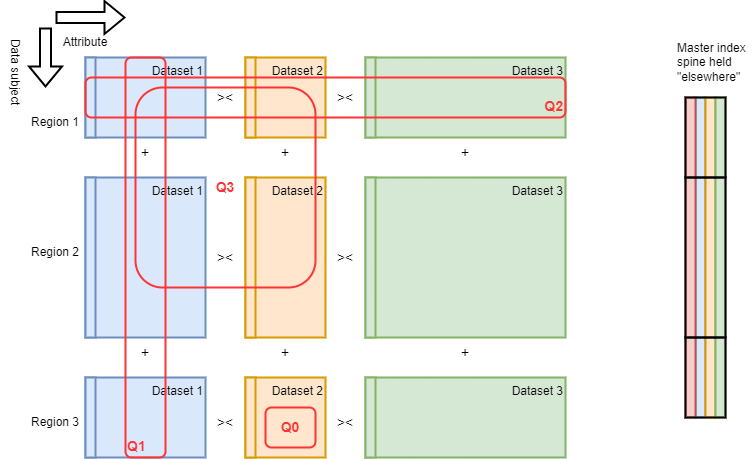

The diagram above was exported from draw.io. Its source (the exported page's mxGraphModel, read from the mxfile embedded in the PNG):
<mxGraphModel dx="1418" dy="828" grid="1" gridSize="10" guides="1" tooltips="1" connect="1" arrows="1" fold="1" page="1" pageScale="1" pageWidth="827" pageHeight="1169" math="0" shadow="0">
  <root>
    <mxCell id="0" />
    <mxCell id="1" parent="0" />
    <mxCell id="S2ibK4OdWERbkGwbTr1l-3" value="Dataset 1" style="rounded=0;whiteSpace=wrap;html=1;fillColor=#dae8fc;strokeColor=#6c8ebf;verticalAlign=top;align=right;strokeWidth=2;" parent="1" vertex="1">
      <mxGeometry x="120" y="120" width="120" height="80" as="geometry" />
    </mxCell>
    <mxCell id="S2ibK4OdWERbkGwbTr1l-4" value="Dataset 2" style="rounded=0;whiteSpace=wrap;html=1;fillColor=#ffe6cc;strokeColor=#d79b00;align=right;verticalAlign=top;strokeWidth=2;" parent="1" vertex="1">
      <mxGeometry x="280" y="120" width="80" height="80" as="geometry" />
    </mxCell>
    <mxCell id="S2ibK4OdWERbkGwbTr1l-5" value="Dataset 3" style="rounded=0;whiteSpace=wrap;html=1;fillColor=#d5e8d4;strokeColor=#82b366;align=right;verticalAlign=top;strokeWidth=2;" parent="1" vertex="1">
      <mxGeometry x="400" y="120" width="200" height="80" as="geometry" />
    </mxCell>
    <mxCell id="S2ibK4OdWERbkGwbTr1l-6" value="" style="shape=flexArrow;endArrow=classic;html=1;rounded=0;strokeWidth=2;" parent="1" edge="1">
      <mxGeometry width="50" height="50" relative="1" as="geometry">
        <mxPoint x="80" y="90" as="sourcePoint" />
        <mxPoint x="80" y="150" as="targetPoint" />
      </mxGeometry>
    </mxCell>
    <mxCell id="S2ibK4OdWERbkGwbTr1l-7" value="" style="shape=flexArrow;endArrow=classic;html=1;rounded=0;strokeWidth=2;" parent="1" edge="1">
      <mxGeometry width="50" height="50" relative="1" as="geometry">
        <mxPoint x="90" y="80" as="sourcePoint" />
        <mxPoint x="160" y="80" as="targetPoint" />
      </mxGeometry>
    </mxCell>
    <mxCell id="S2ibK4OdWERbkGwbTr1l-9" value="Attribute" style="text;html=1;strokeColor=none;fillColor=none;align=center;verticalAlign=middle;whiteSpace=wrap;rounded=0;strokeWidth=2;" parent="1" vertex="1">
      <mxGeometry x="90" y="90" width="60" height="30" as="geometry" />
    </mxCell>
    <mxCell id="S2ibK4OdWERbkGwbTr1l-10" value="Data subject" style="text;html=1;strokeColor=none;fillColor=none;align=center;verticalAlign=middle;whiteSpace=wrap;rounded=0;rotation=90;strokeWidth=2;" parent="1" vertex="1">
      <mxGeometry y="120" width="100" height="30" as="geometry" />
    </mxCell>
    <mxCell id="S2ibK4OdWERbkGwbTr1l-11" value="Region 1" style="text;html=1;strokeColor=none;fillColor=none;align=center;verticalAlign=middle;whiteSpace=wrap;rounded=0;strokeWidth=2;" parent="1" vertex="1">
      <mxGeometry x="60" y="170" width="60" height="30" as="geometry" />
    </mxCell>
    <mxCell id="S2ibK4OdWERbkGwbTr1l-16" value="" style="rounded=0;whiteSpace=wrap;html=1;fillColor=#dae8fc;strokeColor=#6c8ebf;strokeWidth=2;" parent="1" vertex="1">
      <mxGeometry x="120" y="120" width="10" height="80" as="geometry" />
    </mxCell>
    <mxCell id="S2ibK4OdWERbkGwbTr1l-17" value="" style="rounded=0;whiteSpace=wrap;html=1;fillColor=#ffe6cc;strokeColor=#d79b00;strokeWidth=2;" parent="1" vertex="1">
      <mxGeometry x="280" y="120" width="10" height="80" as="geometry" />
    </mxCell>
    <mxCell id="S2ibK4OdWERbkGwbTr1l-18" value="" style="rounded=0;whiteSpace=wrap;html=1;fillColor=#d5e8d4;strokeColor=#82b366;strokeWidth=2;" parent="1" vertex="1">
      <mxGeometry x="400" y="120" width="10" height="80" as="geometry" />
    </mxCell>
    <mxCell id="S2ibK4OdWERbkGwbTr1l-20" value="Dataset 1" style="rounded=0;whiteSpace=wrap;html=1;fillColor=#dae8fc;strokeColor=#6c8ebf;verticalAlign=top;align=right;strokeWidth=2;" parent="1" vertex="1">
      <mxGeometry x="120" y="240" width="120" height="160" as="geometry" />
    </mxCell>
    <mxCell id="S2ibK4OdWERbkGwbTr1l-21" value="Dataset 2" style="rounded=0;whiteSpace=wrap;html=1;fillColor=#ffe6cc;strokeColor=#d79b00;align=right;verticalAlign=top;strokeWidth=2;" parent="1" vertex="1">
      <mxGeometry x="280" y="240" width="80" height="160" as="geometry" />
    </mxCell>
    <mxCell id="S2ibK4OdWERbkGwbTr1l-22" value="Dataset 3" style="rounded=0;whiteSpace=wrap;html=1;fillColor=#d5e8d4;strokeColor=#82b366;align=right;verticalAlign=top;strokeWidth=2;" parent="1" vertex="1">
      <mxGeometry x="400" y="240" width="200" height="160" as="geometry" />
    </mxCell>
    <mxCell id="S2ibK4OdWERbkGwbTr1l-23" value="Region 2" style="text;html=1;strokeColor=none;fillColor=none;align=center;verticalAlign=middle;whiteSpace=wrap;rounded=0;strokeWidth=2;" parent="1" vertex="1">
      <mxGeometry x="60" y="300" width="60" height="30" as="geometry" />
    </mxCell>
    <mxCell id="S2ibK4OdWERbkGwbTr1l-24" value="" style="rounded=0;whiteSpace=wrap;html=1;fillColor=#dae8fc;strokeColor=#6c8ebf;strokeWidth=2;" parent="1" vertex="1">
      <mxGeometry x="120" y="240" width="10" height="160" as="geometry" />
    </mxCell>
    <mxCell id="S2ibK4OdWERbkGwbTr1l-25" value="" style="rounded=0;whiteSpace=wrap;html=1;fillColor=#ffe6cc;strokeColor=#d79b00;strokeWidth=2;" parent="1" vertex="1">
      <mxGeometry x="280" y="240" width="10" height="160" as="geometry" />
    </mxCell>
    <mxCell id="S2ibK4OdWERbkGwbTr1l-26" value="" style="rounded=0;whiteSpace=wrap;html=1;fillColor=#d5e8d4;strokeColor=#82b366;strokeWidth=2;" parent="1" vertex="1">
      <mxGeometry x="400" y="240" width="10" height="160" as="geometry" />
    </mxCell>
    <mxCell id="S2ibK4OdWERbkGwbTr1l-27" value="Dataset 1" style="rounded=0;whiteSpace=wrap;html=1;fillColor=#dae8fc;strokeColor=#6c8ebf;verticalAlign=top;align=right;strokeWidth=2;" parent="1" vertex="1">
      <mxGeometry x="120" y="440" width="120" height="80" as="geometry" />
    </mxCell>
    <mxCell id="S2ibK4OdWERbkGwbTr1l-28" value="Dataset 2" style="rounded=0;whiteSpace=wrap;html=1;fillColor=#ffe6cc;strokeColor=#d79b00;align=right;verticalAlign=top;strokeWidth=2;" parent="1" vertex="1">
      <mxGeometry x="280" y="440" width="80" height="80" as="geometry" />
    </mxCell>
    <mxCell id="S2ibK4OdWERbkGwbTr1l-29" value="Dataset 3" style="rounded=0;whiteSpace=wrap;html=1;fillColor=#d5e8d4;strokeColor=#82b366;align=right;verticalAlign=top;strokeWidth=2;" parent="1" vertex="1">
      <mxGeometry x="400" y="440" width="200" height="80" as="geometry" />
    </mxCell>
    <mxCell id="S2ibK4OdWERbkGwbTr1l-30" value="Region 3" style="text;html=1;strokeColor=none;fillColor=none;align=center;verticalAlign=middle;whiteSpace=wrap;rounded=0;strokeWidth=2;" parent="1" vertex="1">
      <mxGeometry x="60" y="470" width="60" height="30" as="geometry" />
    </mxCell>
    <mxCell id="S2ibK4OdWERbkGwbTr1l-31" value="" style="rounded=0;whiteSpace=wrap;html=1;fillColor=#dae8fc;strokeColor=#6c8ebf;strokeWidth=2;" parent="1" vertex="1">
      <mxGeometry x="120" y="440" width="10" height="80" as="geometry" />
    </mxCell>
    <mxCell id="S2ibK4OdWERbkGwbTr1l-32" value="" style="rounded=0;whiteSpace=wrap;html=1;fillColor=#ffe6cc;strokeColor=#d79b00;strokeWidth=2;" parent="1" vertex="1">
      <mxGeometry x="280" y="440" width="10" height="80" as="geometry" />
    </mxCell>
    <mxCell id="S2ibK4OdWERbkGwbTr1l-33" value="" style="rounded=0;whiteSpace=wrap;html=1;fillColor=#d5e8d4;strokeColor=#82b366;strokeWidth=2;" parent="1" vertex="1">
      <mxGeometry x="400" y="440" width="10" height="80" as="geometry" />
    </mxCell>
    <mxCell id="S2ibK4OdWERbkGwbTr1l-39" value="Master index spine held &quot;elsewhere&quot;" style="text;html=1;strokeColor=none;fillColor=none;align=left;verticalAlign=middle;whiteSpace=wrap;rounded=0;strokeWidth=2;" parent="1" vertex="1">
      <mxGeometry x="710" y="110" width="80" height="30" as="geometry" />
    </mxCell>
    <mxCell id="S2ibK4OdWERbkGwbTr1l-44" value="" style="group;strokeWidth=2;" parent="1" vertex="1" connectable="0">
      <mxGeometry x="720" y="160" width="40" height="320" as="geometry" />
    </mxCell>
    <mxCell id="S2ibK4OdWERbkGwbTr1l-34" value="" style="rounded=0;whiteSpace=wrap;html=1;fillColor=#dae8fc;strokeColor=#6c8ebf;container=0;strokeWidth=2;" parent="S2ibK4OdWERbkGwbTr1l-44" vertex="1">
      <mxGeometry x="10" width="10" height="320" as="geometry" />
    </mxCell>
    <mxCell id="S2ibK4OdWERbkGwbTr1l-35" value="" style="rounded=0;whiteSpace=wrap;html=1;fillColor=#ffe6cc;strokeColor=#d79b00;container=0;strokeWidth=2;" parent="S2ibK4OdWERbkGwbTr1l-44" vertex="1">
      <mxGeometry x="20" width="10" height="320" as="geometry" />
    </mxCell>
    <mxCell id="S2ibK4OdWERbkGwbTr1l-36" value="" style="rounded=0;whiteSpace=wrap;html=1;fillColor=#d5e8d4;strokeColor=#82b366;container=0;strokeWidth=2;" parent="S2ibK4OdWERbkGwbTr1l-44" vertex="1">
      <mxGeometry x="30" width="10" height="320" as="geometry" />
    </mxCell>
    <mxCell id="S2ibK4OdWERbkGwbTr1l-37" value="" style="rounded=0;whiteSpace=wrap;html=1;fillColor=#f8cecc;strokeColor=#b85450;container=0;strokeWidth=2;" parent="S2ibK4OdWERbkGwbTr1l-44" vertex="1">
      <mxGeometry width="10" height="320" as="geometry" />
    </mxCell>
    <mxCell id="S2ibK4OdWERbkGwbTr1l-41" value="" style="rounded=0;whiteSpace=wrap;html=1;fillColor=none;container=0;strokeWidth=2;" parent="S2ibK4OdWERbkGwbTr1l-44" vertex="1">
      <mxGeometry width="40" height="80" as="geometry" />
    </mxCell>
    <mxCell id="S2ibK4OdWERbkGwbTr1l-42" value="" style="rounded=0;whiteSpace=wrap;html=1;fillColor=none;container=0;strokeWidth=2;" parent="S2ibK4OdWERbkGwbTr1l-44" vertex="1">
      <mxGeometry y="80" width="40" height="160" as="geometry" />
    </mxCell>
    <mxCell id="S2ibK4OdWERbkGwbTr1l-43" value="" style="rounded=0;whiteSpace=wrap;html=1;fillColor=none;container=0;strokeWidth=2;" parent="S2ibK4OdWERbkGwbTr1l-44" vertex="1">
      <mxGeometry y="240" width="40" height="80" as="geometry" />
    </mxCell>
    <mxCell id="S2ibK4OdWERbkGwbTr1l-45" value="&lt;font style=&quot;font-size: 14px;&quot;&gt;+&lt;/font&gt;" style="text;html=1;strokeColor=none;fillColor=none;align=center;verticalAlign=middle;whiteSpace=wrap;rounded=0;strokeWidth=2;" parent="1" vertex="1">
      <mxGeometry x="150" y="200" width="60" height="30" as="geometry" />
    </mxCell>
    <mxCell id="S2ibK4OdWERbkGwbTr1l-46" value="&lt;font style=&quot;font-size: 14px;&quot;&gt;+&lt;/font&gt;" style="text;html=1;strokeColor=none;fillColor=none;align=center;verticalAlign=middle;whiteSpace=wrap;rounded=0;strokeWidth=2;" parent="1" vertex="1">
      <mxGeometry x="290" y="200" width="60" height="30" as="geometry" />
    </mxCell>
    <mxCell id="S2ibK4OdWERbkGwbTr1l-47" value="&lt;font style=&quot;font-size: 14px;&quot;&gt;+&lt;/font&gt;" style="text;html=1;strokeColor=none;fillColor=none;align=center;verticalAlign=middle;whiteSpace=wrap;rounded=0;strokeWidth=2;" parent="1" vertex="1">
      <mxGeometry x="470" y="200" width="60" height="30" as="geometry" />
    </mxCell>
    <mxCell id="S2ibK4OdWERbkGwbTr1l-48" value="&lt;font style=&quot;font-size: 14px;&quot;&gt;+&lt;/font&gt;" style="text;html=1;strokeColor=none;fillColor=none;align=center;verticalAlign=middle;whiteSpace=wrap;rounded=0;strokeWidth=2;" parent="1" vertex="1">
      <mxGeometry x="150" y="400" width="60" height="30" as="geometry" />
    </mxCell>
    <mxCell id="S2ibK4OdWERbkGwbTr1l-49" value="&lt;font style=&quot;font-size: 14px;&quot;&gt;+&lt;/font&gt;" style="text;html=1;strokeColor=none;fillColor=none;align=center;verticalAlign=middle;whiteSpace=wrap;rounded=0;strokeWidth=2;" parent="1" vertex="1">
      <mxGeometry x="290" y="400" width="60" height="30" as="geometry" />
    </mxCell>
    <mxCell id="S2ibK4OdWERbkGwbTr1l-50" value="&lt;font style=&quot;font-size: 14px;&quot;&gt;+&lt;/font&gt;" style="text;html=1;strokeColor=none;fillColor=none;align=center;verticalAlign=middle;whiteSpace=wrap;rounded=0;strokeWidth=2;" parent="1" vertex="1">
      <mxGeometry x="470" y="400" width="60" height="30" as="geometry" />
    </mxCell>
    <mxCell id="S2ibK4OdWERbkGwbTr1l-51" value="&amp;gt;&amp;lt;" style="text;html=1;strokeColor=none;fillColor=none;align=center;verticalAlign=middle;whiteSpace=wrap;rounded=0;fontSize=14;strokeWidth=2;" parent="1" vertex="1">
      <mxGeometry x="230" y="145" width="60" height="30" as="geometry" />
    </mxCell>
    <mxCell id="S2ibK4OdWERbkGwbTr1l-52" value="&amp;gt;&amp;lt;" style="text;html=1;strokeColor=none;fillColor=none;align=center;verticalAlign=middle;whiteSpace=wrap;rounded=0;fontSize=14;strokeWidth=2;" parent="1" vertex="1">
      <mxGeometry x="230" y="305" width="60" height="30" as="geometry" />
    </mxCell>
    <mxCell id="S2ibK4OdWERbkGwbTr1l-53" value="&amp;gt;&amp;lt;" style="text;html=1;strokeColor=none;fillColor=none;align=center;verticalAlign=middle;whiteSpace=wrap;rounded=0;fontSize=14;strokeWidth=2;" parent="1" vertex="1">
      <mxGeometry x="230" y="470" width="60" height="30" as="geometry" />
    </mxCell>
    <mxCell id="S2ibK4OdWERbkGwbTr1l-55" value="&amp;gt;&amp;lt;" style="text;html=1;strokeColor=none;fillColor=none;align=center;verticalAlign=middle;whiteSpace=wrap;rounded=0;fontSize=14;strokeWidth=2;" parent="1" vertex="1">
      <mxGeometry x="350" y="145" width="60" height="30" as="geometry" />
    </mxCell>
    <mxCell id="S2ibK4OdWERbkGwbTr1l-56" value="&amp;gt;&amp;lt;" style="text;html=1;strokeColor=none;fillColor=none;align=center;verticalAlign=middle;whiteSpace=wrap;rounded=0;fontSize=14;strokeWidth=2;" parent="1" vertex="1">
      <mxGeometry x="350" y="305" width="60" height="30" as="geometry" />
    </mxCell>
    <mxCell id="S2ibK4OdWERbkGwbTr1l-57" value="&amp;gt;&amp;lt;" style="text;html=1;strokeColor=none;fillColor=none;align=center;verticalAlign=middle;whiteSpace=wrap;rounded=0;fontSize=14;strokeWidth=2;" parent="1" vertex="1">
      <mxGeometry x="350" y="470" width="60" height="30" as="geometry" />
    </mxCell>
    <object label="Query patterns" id="S2ibK4OdWERbkGwbTr1l-58">
      <mxCell parent="0" />
    </object>
    <mxCell id="S2ibK4OdWERbkGwbTr1l-59" value="Q1" style="rounded=1;whiteSpace=wrap;html=1;fontSize=14;fillColor=none;strokeColor=#FF3333;verticalAlign=bottom;align=left;fontColor=#FF3333;fontStyle=1;strokeWidth=2;" parent="S2ibK4OdWERbkGwbTr1l-58" vertex="1">
      <mxGeometry x="160" y="120" width="40" height="400" as="geometry" />
    </mxCell>
    <mxCell id="S2ibK4OdWERbkGwbTr1l-60" value="Q2" style="rounded=1;whiteSpace=wrap;html=1;strokeColor=#FF3333;fontSize=14;fillColor=none;align=right;verticalAlign=bottom;fontColor=#FF3333;fontStyle=1;strokeWidth=2;" parent="S2ibK4OdWERbkGwbTr1l-58" vertex="1">
      <mxGeometry x="120" y="140" width="480" height="40" as="geometry" />
    </mxCell>
    <mxCell id="S2ibK4OdWERbkGwbTr1l-61" value="&lt;b&gt;Q3&lt;/b&gt;" style="rounded=1;whiteSpace=wrap;html=1;strokeColor=#FF3333;fontSize=14;fontColor=#FF3333;fillColor=none;strokeWidth=2;" parent="S2ibK4OdWERbkGwbTr1l-58" vertex="1">
      <mxGeometry x="170" y="150" width="180" height="200" as="geometry" />
    </mxCell>
    <mxCell id="S2ibK4OdWERbkGwbTr1l-62" value="&lt;b&gt;Q0&lt;/b&gt;" style="rounded=1;whiteSpace=wrap;html=1;strokeColor=#FF3333;fontSize=14;fontColor=#FF3333;fillColor=none;strokeWidth=2;" parent="S2ibK4OdWERbkGwbTr1l-58" vertex="1">
      <mxGeometry x="300" y="470" width="50" height="40" as="geometry" />
    </mxCell>
  </root>
</mxGraphModel>